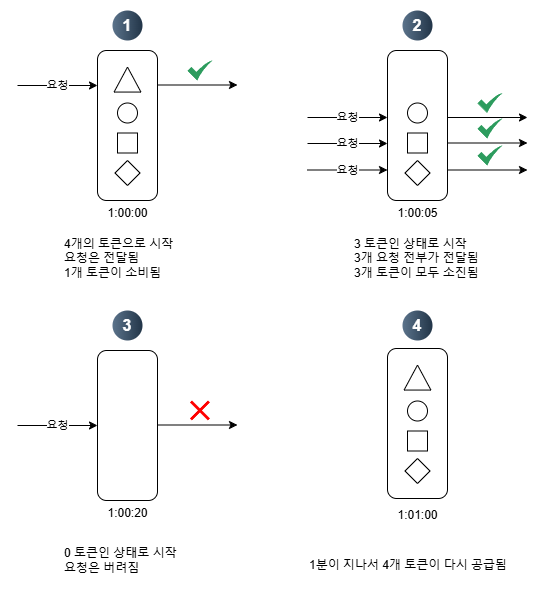

The diagram above was exported from draw.io. Its source (the exported page's mxGraphModel, read from the mxfile embedded in the PNG):
<mxGraphModel dx="1434" dy="772" grid="1" gridSize="10" guides="1" tooltips="1" connect="1" arrows="1" fold="1" page="1" pageScale="1" pageWidth="827" pageHeight="1169" math="0" shadow="0">
  <root>
    <mxCell id="0" />
    <mxCell id="1" parent="0" />
    <mxCell id="hwXhp0GQwpnGnRXyXRHn-1" value="" style="rounded=1;whiteSpace=wrap;html=1;" vertex="1" parent="1">
      <mxGeometry x="110" y="90" width="60" height="150" as="geometry" />
    </mxCell>
    <mxCell id="hwXhp0GQwpnGnRXyXRHn-2" value="" style="ellipse;whiteSpace=wrap;html=1;" vertex="1" parent="1">
      <mxGeometry x="130" y="142.5" width="20" height="20" as="geometry" />
    </mxCell>
    <mxCell id="hwXhp0GQwpnGnRXyXRHn-3" value="" style="rounded=0;whiteSpace=wrap;html=1;" vertex="1" parent="1">
      <mxGeometry x="130" y="172.5" width="20" height="20" as="geometry" />
    </mxCell>
    <mxCell id="hwXhp0GQwpnGnRXyXRHn-4" value="" style="triangle;whiteSpace=wrap;html=1;rotation=-90;" vertex="1" parent="1">
      <mxGeometry x="127.5" y="105.62" width="25" height="26.88" as="geometry" />
    </mxCell>
    <mxCell id="hwXhp0GQwpnGnRXyXRHn-5" value="" style="rhombus;whiteSpace=wrap;html=1;" vertex="1" parent="1">
      <mxGeometry x="127.5" y="200" width="25" height="25" as="geometry" />
    </mxCell>
    <mxCell id="hwXhp0GQwpnGnRXyXRHn-6" value="요청" style="endArrow=classic;html=1;rounded=0;entryX=0;entryY=0.5;entryDx=0;entryDy=0;" edge="1" parent="1">
      <mxGeometry width="50" height="50" relative="1" as="geometry">
        <mxPoint x="30" y="125" as="sourcePoint" />
        <mxPoint x="110" y="125" as="targetPoint" />
        <mxPoint as="offset" />
      </mxGeometry>
    </mxCell>
    <mxCell id="hwXhp0GQwpnGnRXyXRHn-7" value="" style="endArrow=classic;html=1;rounded=0;entryX=0;entryY=0.5;entryDx=0;entryDy=0;" edge="1" parent="1">
      <mxGeometry width="50" height="50" relative="1" as="geometry">
        <mxPoint x="170" y="124.5" as="sourcePoint" />
        <mxPoint x="250" y="124.5" as="targetPoint" />
      </mxGeometry>
    </mxCell>
    <mxCell id="hwXhp0GQwpnGnRXyXRHn-8" value="" style="sketch=0;html=1;aspect=fixed;strokeColor=none;shadow=0;align=center;fillColor=#2D9C5E;verticalAlign=top;labelPosition=center;verticalLabelPosition=bottom;shape=mxgraph.gcp2.check" vertex="1" parent="1">
      <mxGeometry x="200" y="100" width="25" height="20" as="geometry" />
    </mxCell>
    <mxCell id="hwXhp0GQwpnGnRXyXRHn-12" value="1:00:00" style="text;html=1;align=center;verticalAlign=middle;resizable=0;points=[];autosize=1;strokeColor=none;fillColor=none;" vertex="1" parent="1">
      <mxGeometry x="110" y="238" width="60" height="30" as="geometry" />
    </mxCell>
    <mxCell id="hwXhp0GQwpnGnRXyXRHn-13" value="" style="rounded=1;whiteSpace=wrap;html=1;" vertex="1" parent="1">
      <mxGeometry x="400" y="90" width="60" height="150" as="geometry" />
    </mxCell>
    <mxCell id="hwXhp0GQwpnGnRXyXRHn-14" value="" style="ellipse;whiteSpace=wrap;html=1;" vertex="1" parent="1">
      <mxGeometry x="420" y="142.5" width="20" height="20" as="geometry" />
    </mxCell>
    <mxCell id="hwXhp0GQwpnGnRXyXRHn-15" value="" style="rounded=0;whiteSpace=wrap;html=1;" vertex="1" parent="1">
      <mxGeometry x="420" y="172.5" width="20" height="20" as="geometry" />
    </mxCell>
    <mxCell id="hwXhp0GQwpnGnRXyXRHn-17" value="" style="rhombus;whiteSpace=wrap;html=1;" vertex="1" parent="1">
      <mxGeometry x="417.5" y="200" width="25" height="25" as="geometry" />
    </mxCell>
    <mxCell id="hwXhp0GQwpnGnRXyXRHn-18" value="요청" style="endArrow=classic;html=1;rounded=0;entryX=0;entryY=0.5;entryDx=0;entryDy=0;" edge="1" parent="1">
      <mxGeometry width="50" height="50" relative="1" as="geometry">
        <mxPoint x="320" y="183" as="sourcePoint" />
        <mxPoint x="400" y="183" as="targetPoint" />
        <mxPoint as="offset" />
      </mxGeometry>
    </mxCell>
    <mxCell id="hwXhp0GQwpnGnRXyXRHn-19" value="" style="endArrow=classic;html=1;rounded=0;entryX=0;entryY=0.5;entryDx=0;entryDy=0;" edge="1" parent="1">
      <mxGeometry width="50" height="50" relative="1" as="geometry">
        <mxPoint x="460" y="182.5" as="sourcePoint" />
        <mxPoint x="540" y="182.5" as="targetPoint" />
      </mxGeometry>
    </mxCell>
    <mxCell id="hwXhp0GQwpnGnRXyXRHn-20" value="" style="sketch=0;html=1;aspect=fixed;strokeColor=none;shadow=0;align=center;fillColor=#2D9C5E;verticalAlign=top;labelPosition=center;verticalLabelPosition=bottom;shape=mxgraph.gcp2.check" vertex="1" parent="1">
      <mxGeometry x="490" y="158" width="25" height="20" as="geometry" />
    </mxCell>
    <mxCell id="hwXhp0GQwpnGnRXyXRHn-21" value="1:00:05" style="text;html=1;align=center;verticalAlign=middle;resizable=0;points=[];autosize=1;strokeColor=none;fillColor=none;" vertex="1" parent="1">
      <mxGeometry x="400" y="238" width="60" height="30" as="geometry" />
    </mxCell>
    <mxCell id="hwXhp0GQwpnGnRXyXRHn-22" value="요청" style="endArrow=classic;html=1;rounded=0;entryX=0;entryY=0.5;entryDx=0;entryDy=0;" edge="1" parent="1">
      <mxGeometry width="50" height="50" relative="1" as="geometry">
        <mxPoint x="320" y="157" as="sourcePoint" />
        <mxPoint x="400" y="157" as="targetPoint" />
        <mxPoint as="offset" />
      </mxGeometry>
    </mxCell>
    <mxCell id="hwXhp0GQwpnGnRXyXRHn-23" value="요청" style="endArrow=classic;html=1;rounded=0;entryX=0;entryY=0.5;entryDx=0;entryDy=0;" edge="1" parent="1">
      <mxGeometry width="50" height="50" relative="1" as="geometry">
        <mxPoint x="320" y="209.5" as="sourcePoint" />
        <mxPoint x="400" y="209.5" as="targetPoint" />
        <mxPoint as="offset" />
      </mxGeometry>
    </mxCell>
    <mxCell id="hwXhp0GQwpnGnRXyXRHn-28" value="" style="endArrow=classic;html=1;rounded=0;entryX=0;entryY=0.5;entryDx=0;entryDy=0;" edge="1" parent="1">
      <mxGeometry width="50" height="50" relative="1" as="geometry">
        <mxPoint x="460" y="157" as="sourcePoint" />
        <mxPoint x="540" y="157" as="targetPoint" />
      </mxGeometry>
    </mxCell>
    <mxCell id="hwXhp0GQwpnGnRXyXRHn-29" value="" style="sketch=0;html=1;aspect=fixed;strokeColor=none;shadow=0;align=center;fillColor=#2D9C5E;verticalAlign=top;labelPosition=center;verticalLabelPosition=bottom;shape=mxgraph.gcp2.check" vertex="1" parent="1">
      <mxGeometry x="490" y="132.5" width="25" height="20" as="geometry" />
    </mxCell>
    <mxCell id="hwXhp0GQwpnGnRXyXRHn-30" value="" style="endArrow=classic;html=1;rounded=0;entryX=0;entryY=0.5;entryDx=0;entryDy=0;" edge="1" parent="1">
      <mxGeometry width="50" height="50" relative="1" as="geometry">
        <mxPoint x="460" y="209.5" as="sourcePoint" />
        <mxPoint x="540" y="209.5" as="targetPoint" />
      </mxGeometry>
    </mxCell>
    <mxCell id="hwXhp0GQwpnGnRXyXRHn-31" value="" style="sketch=0;html=1;aspect=fixed;strokeColor=none;shadow=0;align=center;fillColor=#2D9C5E;verticalAlign=top;labelPosition=center;verticalLabelPosition=bottom;shape=mxgraph.gcp2.check" vertex="1" parent="1">
      <mxGeometry x="490" y="185" width="25" height="20" as="geometry" />
    </mxCell>
    <mxCell id="hwXhp0GQwpnGnRXyXRHn-32" value="" style="rounded=1;whiteSpace=wrap;html=1;" vertex="1" parent="1">
      <mxGeometry x="110" y="390" width="60" height="150" as="geometry" />
    </mxCell>
    <mxCell id="hwXhp0GQwpnGnRXyXRHn-37" value="요청" style="endArrow=classic;html=1;rounded=0;entryX=0;entryY=0.5;entryDx=0;entryDy=0;" edge="1" parent="1" target="hwXhp0GQwpnGnRXyXRHn-32">
      <mxGeometry width="50" height="50" relative="1" as="geometry">
        <mxPoint x="30" y="465" as="sourcePoint" />
        <mxPoint x="80" y="457.5" as="targetPoint" />
        <mxPoint as="offset" />
      </mxGeometry>
    </mxCell>
    <mxCell id="hwXhp0GQwpnGnRXyXRHn-38" value="" style="endArrow=classic;html=1;rounded=0;entryX=0;entryY=0.5;entryDx=0;entryDy=0;" edge="1" parent="1">
      <mxGeometry width="50" height="50" relative="1" as="geometry">
        <mxPoint x="170" y="464.5" as="sourcePoint" />
        <mxPoint x="250" y="464.5" as="targetPoint" />
      </mxGeometry>
    </mxCell>
    <mxCell id="hwXhp0GQwpnGnRXyXRHn-40" value="1:00:20" style="text;html=1;align=center;verticalAlign=middle;resizable=0;points=[];autosize=1;strokeColor=none;fillColor=none;" vertex="1" parent="1">
      <mxGeometry x="110" y="538" width="60" height="30" as="geometry" />
    </mxCell>
    <mxCell id="hwXhp0GQwpnGnRXyXRHn-41" value="" style="shape=mxgraph.mockup.markup.redX;fillColor=#ff0000;html=1;shadow=0;whiteSpace=wrap;strokeColor=none;" vertex="1" parent="1">
      <mxGeometry x="202.5" y="440" width="20" height="20" as="geometry" />
    </mxCell>
    <mxCell id="hwXhp0GQwpnGnRXyXRHn-42" value="" style="rounded=1;whiteSpace=wrap;html=1;" vertex="1" parent="1">
      <mxGeometry x="400" y="388" width="60" height="150" as="geometry" />
    </mxCell>
    <mxCell id="hwXhp0GQwpnGnRXyXRHn-43" value="" style="ellipse;whiteSpace=wrap;html=1;" vertex="1" parent="1">
      <mxGeometry x="420" y="440.5" width="20" height="20" as="geometry" />
    </mxCell>
    <mxCell id="hwXhp0GQwpnGnRXyXRHn-44" value="" style="rounded=0;whiteSpace=wrap;html=1;" vertex="1" parent="1">
      <mxGeometry x="420" y="470.5" width="20" height="20" as="geometry" />
    </mxCell>
    <mxCell id="hwXhp0GQwpnGnRXyXRHn-45" value="" style="triangle;whiteSpace=wrap;html=1;rotation=-90;" vertex="1" parent="1">
      <mxGeometry x="417.5" y="403.62" width="25" height="26.88" as="geometry" />
    </mxCell>
    <mxCell id="hwXhp0GQwpnGnRXyXRHn-46" value="" style="rhombus;whiteSpace=wrap;html=1;" vertex="1" parent="1">
      <mxGeometry x="417.5" y="498" width="25" height="25" as="geometry" />
    </mxCell>
    <mxCell id="hwXhp0GQwpnGnRXyXRHn-47" value="1:01:00" style="text;html=1;align=center;verticalAlign=middle;resizable=0;points=[];autosize=1;strokeColor=none;fillColor=none;" vertex="1" parent="1">
      <mxGeometry x="400" y="540" width="60" height="30" as="geometry" />
    </mxCell>
    <mxCell id="hwXhp0GQwpnGnRXyXRHn-48" value="4개의 토큰으로 시작&lt;div&gt;요청은 전달됨&lt;/div&gt;&lt;div&gt;1개 토큰이 소비됨&lt;/div&gt;" style="text;html=1;align=left;verticalAlign=middle;resizable=0;points=[];autosize=1;strokeColor=none;fillColor=none;" vertex="1" parent="1">
      <mxGeometry x="75" y="268" width="130" height="60" as="geometry" />
    </mxCell>
    <mxCell id="hwXhp0GQwpnGnRXyXRHn-49" value="1" style="ellipse;whiteSpace=wrap;html=1;aspect=fixed;rotation=0;gradientColor=#223548;strokeColor=none;gradientDirection=east;fillColor=#5b738b;rounded=0;pointerEvents=0;fontFamily=Helvetica;fontSize=16;fontColor=#FFFFFF;spacingTop=4;spacingBottom=4;spacingLeft=4;spacingRight=4;points=[];fontStyle=1" vertex="1" parent="1">
      <mxGeometry x="125" y="50" width="30" height="30" as="geometry" />
    </mxCell>
    <mxCell id="hwXhp0GQwpnGnRXyXRHn-50" value="2" style="ellipse;whiteSpace=wrap;html=1;aspect=fixed;rotation=0;gradientColor=#223548;strokeColor=none;gradientDirection=east;fillColor=#5b738b;rounded=0;pointerEvents=0;fontFamily=Helvetica;fontSize=16;fontColor=#FFFFFF;spacingTop=4;spacingBottom=4;spacingLeft=4;spacingRight=4;points=[];fontStyle=1" vertex="1" parent="1">
      <mxGeometry x="415" y="50" width="30" height="30" as="geometry" />
    </mxCell>
    <mxCell id="hwXhp0GQwpnGnRXyXRHn-51" value="3" style="ellipse;whiteSpace=wrap;html=1;aspect=fixed;rotation=0;gradientColor=#223548;strokeColor=none;gradientDirection=east;fillColor=#5b738b;rounded=0;pointerEvents=0;fontFamily=Helvetica;fontSize=16;fontColor=#FFFFFF;spacingTop=4;spacingBottom=4;spacingLeft=4;spacingRight=4;points=[];fontStyle=1" vertex="1" parent="1">
      <mxGeometry x="125" y="350" width="30" height="30" as="geometry" />
    </mxCell>
    <mxCell id="hwXhp0GQwpnGnRXyXRHn-52" value="4" style="ellipse;whiteSpace=wrap;html=1;aspect=fixed;rotation=0;gradientColor=#223548;strokeColor=none;gradientDirection=east;fillColor=#5b738b;rounded=0;pointerEvents=0;fontFamily=Helvetica;fontSize=16;fontColor=#FFFFFF;spacingTop=4;spacingBottom=4;spacingLeft=4;spacingRight=4;points=[];fontStyle=1" vertex="1" parent="1">
      <mxGeometry x="415" y="350" width="30" height="30" as="geometry" />
    </mxCell>
    <mxCell id="hwXhp0GQwpnGnRXyXRHn-53" value="3 토큰인 상태로 시작&lt;div&gt;3개 요청 전부가 전달됨&lt;/div&gt;&lt;div&gt;3개 토큰이 모두 소진됨&lt;/div&gt;" style="text;html=1;align=left;verticalAlign=middle;resizable=0;points=[];autosize=1;strokeColor=none;fillColor=none;" vertex="1" parent="1">
      <mxGeometry x="365" y="268" width="150" height="60" as="geometry" />
    </mxCell>
    <mxCell id="hwXhp0GQwpnGnRXyXRHn-54" value="0 토큰인 상태로 시작&lt;div&gt;요청은 버려짐&lt;/div&gt;" style="text;html=1;align=left;verticalAlign=middle;resizable=0;points=[];autosize=1;strokeColor=none;fillColor=none;" vertex="1" parent="1">
      <mxGeometry x="75" y="580" width="140" height="40" as="geometry" />
    </mxCell>
    <mxCell id="hwXhp0GQwpnGnRXyXRHn-56" value="1분이 지나서 4개 토큰이 다시 공급됨" style="text;html=1;align=left;verticalAlign=middle;resizable=0;points=[];autosize=1;strokeColor=none;fillColor=none;" vertex="1" parent="1">
      <mxGeometry x="320" y="590" width="220" height="30" as="geometry" />
    </mxCell>
  </root>
</mxGraphModel>